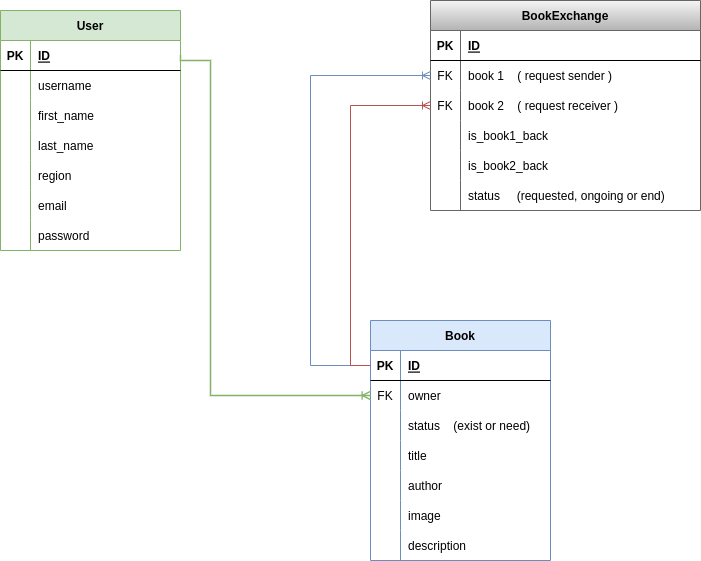

The diagram above was exported from draw.io. Its source (the exported page's mxGraphModel, read from the mxfile embedded in the PNG):
<mxGraphModel dx="1434" dy="775" grid="1" gridSize="10" guides="1" tooltips="1" connect="1" arrows="1" fold="1" page="1" pageScale="1" pageWidth="850" pageHeight="1100" background="#ffffff" math="0" shadow="0">
  <root>
    <mxCell id="0" />
    <mxCell id="1" parent="0" />
    <mxCell id="aaWpcoV8hPV8HI0OSaIq-1" value="User" style="shape=table;startSize=30;container=1;collapsible=1;childLayout=tableLayout;fixedRows=1;rowLines=0;fontStyle=1;align=center;resizeLast=1;fillColor=#d5e8d4;strokeColor=#82b366;" parent="1" vertex="1">
      <mxGeometry x="110" y="360" width="180" height="240" as="geometry" />
    </mxCell>
    <mxCell id="aaWpcoV8hPV8HI0OSaIq-2" value="" style="shape=tableRow;horizontal=0;startSize=0;swimlaneHead=0;swimlaneBody=0;fillColor=none;collapsible=0;dropTarget=0;points=[[0,0.5],[1,0.5]];portConstraint=eastwest;top=0;left=0;right=0;bottom=1;" parent="aaWpcoV8hPV8HI0OSaIq-1" vertex="1">
      <mxGeometry y="30" width="180" height="30" as="geometry" />
    </mxCell>
    <mxCell id="aaWpcoV8hPV8HI0OSaIq-3" value="PK" style="shape=partialRectangle;connectable=0;fillColor=none;top=0;left=0;bottom=0;right=0;fontStyle=1;overflow=hidden;" parent="aaWpcoV8hPV8HI0OSaIq-2" vertex="1">
      <mxGeometry width="30" height="30" as="geometry">
        <mxRectangle width="30" height="30" as="alternateBounds" />
      </mxGeometry>
    </mxCell>
    <mxCell id="aaWpcoV8hPV8HI0OSaIq-4" value="ID" style="shape=partialRectangle;connectable=0;fillColor=none;top=0;left=0;bottom=0;right=0;align=left;spacingLeft=6;fontStyle=5;overflow=hidden;" parent="aaWpcoV8hPV8HI0OSaIq-2" vertex="1">
      <mxGeometry x="30" width="150" height="30" as="geometry">
        <mxRectangle width="150" height="30" as="alternateBounds" />
      </mxGeometry>
    </mxCell>
    <mxCell id="aaWpcoV8hPV8HI0OSaIq-5" value="" style="shape=tableRow;horizontal=0;startSize=0;swimlaneHead=0;swimlaneBody=0;fillColor=none;collapsible=0;dropTarget=0;points=[[0,0.5],[1,0.5]];portConstraint=eastwest;top=0;left=0;right=0;bottom=0;" parent="aaWpcoV8hPV8HI0OSaIq-1" vertex="1">
      <mxGeometry y="60" width="180" height="30" as="geometry" />
    </mxCell>
    <mxCell id="aaWpcoV8hPV8HI0OSaIq-6" value="" style="shape=partialRectangle;connectable=0;fillColor=none;top=0;left=0;bottom=0;right=0;editable=1;overflow=hidden;" parent="aaWpcoV8hPV8HI0OSaIq-5" vertex="1">
      <mxGeometry width="30" height="30" as="geometry">
        <mxRectangle width="30" height="30" as="alternateBounds" />
      </mxGeometry>
    </mxCell>
    <mxCell id="aaWpcoV8hPV8HI0OSaIq-7" value="username" style="shape=partialRectangle;connectable=0;fillColor=none;top=0;left=0;bottom=0;right=0;align=left;spacingLeft=6;overflow=hidden;" parent="aaWpcoV8hPV8HI0OSaIq-5" vertex="1">
      <mxGeometry x="30" width="150" height="30" as="geometry">
        <mxRectangle width="150" height="30" as="alternateBounds" />
      </mxGeometry>
    </mxCell>
    <mxCell id="aaWpcoV8hPV8HI0OSaIq-8" value="" style="shape=tableRow;horizontal=0;startSize=0;swimlaneHead=0;swimlaneBody=0;fillColor=none;collapsible=0;dropTarget=0;points=[[0,0.5],[1,0.5]];portConstraint=eastwest;top=0;left=0;right=0;bottom=0;" parent="aaWpcoV8hPV8HI0OSaIq-1" vertex="1">
      <mxGeometry y="90" width="180" height="30" as="geometry" />
    </mxCell>
    <mxCell id="aaWpcoV8hPV8HI0OSaIq-9" value="" style="shape=partialRectangle;connectable=0;fillColor=none;top=0;left=0;bottom=0;right=0;editable=1;overflow=hidden;" parent="aaWpcoV8hPV8HI0OSaIq-8" vertex="1">
      <mxGeometry width="30" height="30" as="geometry">
        <mxRectangle width="30" height="30" as="alternateBounds" />
      </mxGeometry>
    </mxCell>
    <mxCell id="aaWpcoV8hPV8HI0OSaIq-10" value="first_name" style="shape=partialRectangle;connectable=0;fillColor=none;top=0;left=0;bottom=0;right=0;align=left;spacingLeft=6;overflow=hidden;" parent="aaWpcoV8hPV8HI0OSaIq-8" vertex="1">
      <mxGeometry x="30" width="150" height="30" as="geometry">
        <mxRectangle width="150" height="30" as="alternateBounds" />
      </mxGeometry>
    </mxCell>
    <mxCell id="aaWpcoV8hPV8HI0OSaIq-11" value="" style="shape=tableRow;horizontal=0;startSize=0;swimlaneHead=0;swimlaneBody=0;fillColor=none;collapsible=0;dropTarget=0;points=[[0,0.5],[1,0.5]];portConstraint=eastwest;top=0;left=0;right=0;bottom=0;" parent="aaWpcoV8hPV8HI0OSaIq-1" vertex="1">
      <mxGeometry y="120" width="180" height="30" as="geometry" />
    </mxCell>
    <mxCell id="aaWpcoV8hPV8HI0OSaIq-12" value="" style="shape=partialRectangle;connectable=0;fillColor=none;top=0;left=0;bottom=0;right=0;editable=1;overflow=hidden;" parent="aaWpcoV8hPV8HI0OSaIq-11" vertex="1">
      <mxGeometry width="30" height="30" as="geometry">
        <mxRectangle width="30" height="30" as="alternateBounds" />
      </mxGeometry>
    </mxCell>
    <mxCell id="aaWpcoV8hPV8HI0OSaIq-13" value="last_name" style="shape=partialRectangle;connectable=0;fillColor=none;top=0;left=0;bottom=0;right=0;align=left;spacingLeft=6;overflow=hidden;" parent="aaWpcoV8hPV8HI0OSaIq-11" vertex="1">
      <mxGeometry x="30" width="150" height="30" as="geometry">
        <mxRectangle width="150" height="30" as="alternateBounds" />
      </mxGeometry>
    </mxCell>
    <mxCell id="89Jqo1oxsOhIVT-AmYSH-27" style="shape=tableRow;horizontal=0;startSize=0;swimlaneHead=0;swimlaneBody=0;fillColor=none;collapsible=0;dropTarget=0;points=[[0,0.5],[1,0.5]];portConstraint=eastwest;top=0;left=0;right=0;bottom=0;" parent="aaWpcoV8hPV8HI0OSaIq-1" vertex="1">
      <mxGeometry y="150" width="180" height="30" as="geometry" />
    </mxCell>
    <mxCell id="89Jqo1oxsOhIVT-AmYSH-28" style="shape=partialRectangle;connectable=0;fillColor=none;top=0;left=0;bottom=0;right=0;editable=1;overflow=hidden;" parent="89Jqo1oxsOhIVT-AmYSH-27" vertex="1">
      <mxGeometry width="30" height="30" as="geometry">
        <mxRectangle width="30" height="30" as="alternateBounds" />
      </mxGeometry>
    </mxCell>
    <mxCell id="89Jqo1oxsOhIVT-AmYSH-29" value="region" style="shape=partialRectangle;connectable=0;fillColor=none;top=0;left=0;bottom=0;right=0;align=left;spacingLeft=6;overflow=hidden;" parent="89Jqo1oxsOhIVT-AmYSH-27" vertex="1">
      <mxGeometry x="30" width="150" height="30" as="geometry">
        <mxRectangle width="150" height="30" as="alternateBounds" />
      </mxGeometry>
    </mxCell>
    <mxCell id="89Jqo1oxsOhIVT-AmYSH-1" style="shape=tableRow;horizontal=0;startSize=0;swimlaneHead=0;swimlaneBody=0;fillColor=none;collapsible=0;dropTarget=0;points=[[0,0.5],[1,0.5]];portConstraint=eastwest;top=0;left=0;right=0;bottom=0;" parent="aaWpcoV8hPV8HI0OSaIq-1" vertex="1">
      <mxGeometry y="180" width="180" height="30" as="geometry" />
    </mxCell>
    <mxCell id="89Jqo1oxsOhIVT-AmYSH-2" style="shape=partialRectangle;connectable=0;fillColor=none;top=0;left=0;bottom=0;right=0;editable=1;overflow=hidden;" parent="89Jqo1oxsOhIVT-AmYSH-1" vertex="1">
      <mxGeometry width="30" height="30" as="geometry">
        <mxRectangle width="30" height="30" as="alternateBounds" />
      </mxGeometry>
    </mxCell>
    <mxCell id="89Jqo1oxsOhIVT-AmYSH-3" value="email" style="shape=partialRectangle;connectable=0;fillColor=none;top=0;left=0;bottom=0;right=0;align=left;spacingLeft=6;overflow=hidden;" parent="89Jqo1oxsOhIVT-AmYSH-1" vertex="1">
      <mxGeometry x="30" width="150" height="30" as="geometry">
        <mxRectangle width="150" height="30" as="alternateBounds" />
      </mxGeometry>
    </mxCell>
    <mxCell id="89Jqo1oxsOhIVT-AmYSH-4" style="shape=tableRow;horizontal=0;startSize=0;swimlaneHead=0;swimlaneBody=0;fillColor=none;collapsible=0;dropTarget=0;points=[[0,0.5],[1,0.5]];portConstraint=eastwest;top=0;left=0;right=0;bottom=0;" parent="aaWpcoV8hPV8HI0OSaIq-1" vertex="1">
      <mxGeometry y="210" width="180" height="30" as="geometry" />
    </mxCell>
    <mxCell id="89Jqo1oxsOhIVT-AmYSH-5" style="shape=partialRectangle;connectable=0;fillColor=none;top=0;left=0;bottom=0;right=0;editable=1;overflow=hidden;" parent="89Jqo1oxsOhIVT-AmYSH-4" vertex="1">
      <mxGeometry width="30" height="30" as="geometry">
        <mxRectangle width="30" height="30" as="alternateBounds" />
      </mxGeometry>
    </mxCell>
    <mxCell id="89Jqo1oxsOhIVT-AmYSH-6" value="password" style="shape=partialRectangle;connectable=0;fillColor=none;top=0;left=0;bottom=0;right=0;align=left;spacingLeft=6;overflow=hidden;" parent="89Jqo1oxsOhIVT-AmYSH-4" vertex="1">
      <mxGeometry x="30" width="150" height="30" as="geometry">
        <mxRectangle width="150" height="30" as="alternateBounds" />
      </mxGeometry>
    </mxCell>
    <mxCell id="89Jqo1oxsOhIVT-AmYSH-7" value="Book" style="shape=table;startSize=30;container=1;collapsible=1;childLayout=tableLayout;fixedRows=1;rowLines=0;fontStyle=1;align=center;resizeLast=1;fillColor=#dae8fc;strokeColor=#6c8ebf;" parent="1" vertex="1">
      <mxGeometry x="480" y="670" width="180" height="240" as="geometry" />
    </mxCell>
    <mxCell id="89Jqo1oxsOhIVT-AmYSH-8" value="" style="shape=tableRow;horizontal=0;startSize=0;swimlaneHead=0;swimlaneBody=0;fillColor=none;collapsible=0;dropTarget=0;points=[[0,0.5],[1,0.5]];portConstraint=eastwest;top=0;left=0;right=0;bottom=1;" parent="89Jqo1oxsOhIVT-AmYSH-7" vertex="1">
      <mxGeometry y="30" width="180" height="30" as="geometry" />
    </mxCell>
    <mxCell id="89Jqo1oxsOhIVT-AmYSH-9" value="PK" style="shape=partialRectangle;connectable=0;fillColor=none;top=0;left=0;bottom=0;right=0;fontStyle=1;overflow=hidden;" parent="89Jqo1oxsOhIVT-AmYSH-8" vertex="1">
      <mxGeometry width="30" height="30" as="geometry">
        <mxRectangle width="30" height="30" as="alternateBounds" />
      </mxGeometry>
    </mxCell>
    <mxCell id="89Jqo1oxsOhIVT-AmYSH-10" value="ID" style="shape=partialRectangle;connectable=0;fillColor=none;top=0;left=0;bottom=0;right=0;align=left;spacingLeft=6;fontStyle=5;overflow=hidden;" parent="89Jqo1oxsOhIVT-AmYSH-8" vertex="1">
      <mxGeometry x="30" width="150" height="30" as="geometry">
        <mxRectangle width="150" height="30" as="alternateBounds" />
      </mxGeometry>
    </mxCell>
    <mxCell id="89Jqo1oxsOhIVT-AmYSH-11" value="" style="shape=tableRow;horizontal=0;startSize=0;swimlaneHead=0;swimlaneBody=0;fillColor=none;collapsible=0;dropTarget=0;points=[[0,0.5],[1,0.5]];portConstraint=eastwest;top=0;left=0;right=0;bottom=0;" parent="89Jqo1oxsOhIVT-AmYSH-7" vertex="1">
      <mxGeometry y="60" width="180" height="30" as="geometry" />
    </mxCell>
    <mxCell id="89Jqo1oxsOhIVT-AmYSH-12" value="FK" style="shape=partialRectangle;connectable=0;fillColor=none;top=0;left=0;bottom=0;right=0;editable=1;overflow=hidden;" parent="89Jqo1oxsOhIVT-AmYSH-11" vertex="1">
      <mxGeometry width="30" height="30" as="geometry">
        <mxRectangle width="30" height="30" as="alternateBounds" />
      </mxGeometry>
    </mxCell>
    <mxCell id="89Jqo1oxsOhIVT-AmYSH-13" value="owner" style="shape=partialRectangle;connectable=0;fillColor=none;top=0;left=0;bottom=0;right=0;align=left;spacingLeft=6;overflow=hidden;" parent="89Jqo1oxsOhIVT-AmYSH-11" vertex="1">
      <mxGeometry x="30" width="150" height="30" as="geometry">
        <mxRectangle width="150" height="30" as="alternateBounds" />
      </mxGeometry>
    </mxCell>
    <mxCell id="89Jqo1oxsOhIVT-AmYSH-30" style="shape=tableRow;horizontal=0;startSize=0;swimlaneHead=0;swimlaneBody=0;fillColor=none;collapsible=0;dropTarget=0;points=[[0,0.5],[1,0.5]];portConstraint=eastwest;top=0;left=0;right=0;bottom=0;" parent="89Jqo1oxsOhIVT-AmYSH-7" vertex="1">
      <mxGeometry y="90" width="180" height="30" as="geometry" />
    </mxCell>
    <mxCell id="89Jqo1oxsOhIVT-AmYSH-31" style="shape=partialRectangle;connectable=0;fillColor=none;top=0;left=0;bottom=0;right=0;editable=1;overflow=hidden;" parent="89Jqo1oxsOhIVT-AmYSH-30" vertex="1">
      <mxGeometry width="30" height="30" as="geometry">
        <mxRectangle width="30" height="30" as="alternateBounds" />
      </mxGeometry>
    </mxCell>
    <mxCell id="89Jqo1oxsOhIVT-AmYSH-32" value="status    (exist or need)" style="shape=partialRectangle;connectable=0;fillColor=none;top=0;left=0;bottom=0;right=0;align=left;spacingLeft=6;overflow=hidden;" parent="89Jqo1oxsOhIVT-AmYSH-30" vertex="1">
      <mxGeometry x="30" width="150" height="30" as="geometry">
        <mxRectangle width="150" height="30" as="alternateBounds" />
      </mxGeometry>
    </mxCell>
    <mxCell id="89Jqo1oxsOhIVT-AmYSH-14" value="" style="shape=tableRow;horizontal=0;startSize=0;swimlaneHead=0;swimlaneBody=0;fillColor=none;collapsible=0;dropTarget=0;points=[[0,0.5],[1,0.5]];portConstraint=eastwest;top=0;left=0;right=0;bottom=0;" parent="89Jqo1oxsOhIVT-AmYSH-7" vertex="1">
      <mxGeometry y="120" width="180" height="30" as="geometry" />
    </mxCell>
    <mxCell id="89Jqo1oxsOhIVT-AmYSH-15" value="" style="shape=partialRectangle;connectable=0;fillColor=none;top=0;left=0;bottom=0;right=0;editable=1;overflow=hidden;" parent="89Jqo1oxsOhIVT-AmYSH-14" vertex="1">
      <mxGeometry width="30" height="30" as="geometry">
        <mxRectangle width="30" height="30" as="alternateBounds" />
      </mxGeometry>
    </mxCell>
    <mxCell id="89Jqo1oxsOhIVT-AmYSH-16" value="title" style="shape=partialRectangle;connectable=0;fillColor=none;top=0;left=0;bottom=0;right=0;align=left;spacingLeft=6;overflow=hidden;" parent="89Jqo1oxsOhIVT-AmYSH-14" vertex="1">
      <mxGeometry x="30" width="150" height="30" as="geometry">
        <mxRectangle width="150" height="30" as="alternateBounds" />
      </mxGeometry>
    </mxCell>
    <mxCell id="89Jqo1oxsOhIVT-AmYSH-17" value="" style="shape=tableRow;horizontal=0;startSize=0;swimlaneHead=0;swimlaneBody=0;fillColor=none;collapsible=0;dropTarget=0;points=[[0,0.5],[1,0.5]];portConstraint=eastwest;top=0;left=0;right=0;bottom=0;" parent="89Jqo1oxsOhIVT-AmYSH-7" vertex="1">
      <mxGeometry y="150" width="180" height="30" as="geometry" />
    </mxCell>
    <mxCell id="89Jqo1oxsOhIVT-AmYSH-18" value="" style="shape=partialRectangle;connectable=0;fillColor=none;top=0;left=0;bottom=0;right=0;editable=1;overflow=hidden;" parent="89Jqo1oxsOhIVT-AmYSH-17" vertex="1">
      <mxGeometry width="30" height="30" as="geometry">
        <mxRectangle width="30" height="30" as="alternateBounds" />
      </mxGeometry>
    </mxCell>
    <mxCell id="89Jqo1oxsOhIVT-AmYSH-19" value="author" style="shape=partialRectangle;connectable=0;fillColor=none;top=0;left=0;bottom=0;right=0;align=left;spacingLeft=6;overflow=hidden;" parent="89Jqo1oxsOhIVT-AmYSH-17" vertex="1">
      <mxGeometry x="30" width="150" height="30" as="geometry">
        <mxRectangle width="150" height="30" as="alternateBounds" />
      </mxGeometry>
    </mxCell>
    <mxCell id="89Jqo1oxsOhIVT-AmYSH-21" style="shape=tableRow;horizontal=0;startSize=0;swimlaneHead=0;swimlaneBody=0;fillColor=none;collapsible=0;dropTarget=0;points=[[0,0.5],[1,0.5]];portConstraint=eastwest;top=0;left=0;right=0;bottom=0;" parent="89Jqo1oxsOhIVT-AmYSH-7" vertex="1">
      <mxGeometry y="180" width="180" height="30" as="geometry" />
    </mxCell>
    <mxCell id="89Jqo1oxsOhIVT-AmYSH-22" style="shape=partialRectangle;connectable=0;fillColor=none;top=0;left=0;bottom=0;right=0;editable=1;overflow=hidden;" parent="89Jqo1oxsOhIVT-AmYSH-21" vertex="1">
      <mxGeometry width="30" height="30" as="geometry">
        <mxRectangle width="30" height="30" as="alternateBounds" />
      </mxGeometry>
    </mxCell>
    <mxCell id="89Jqo1oxsOhIVT-AmYSH-23" value="image" style="shape=partialRectangle;connectable=0;fillColor=none;top=0;left=0;bottom=0;right=0;align=left;spacingLeft=6;overflow=hidden;" parent="89Jqo1oxsOhIVT-AmYSH-21" vertex="1">
      <mxGeometry x="30" width="150" height="30" as="geometry">
        <mxRectangle width="150" height="30" as="alternateBounds" />
      </mxGeometry>
    </mxCell>
    <mxCell id="89Jqo1oxsOhIVT-AmYSH-24" style="shape=tableRow;horizontal=0;startSize=0;swimlaneHead=0;swimlaneBody=0;fillColor=none;collapsible=0;dropTarget=0;points=[[0,0.5],[1,0.5]];portConstraint=eastwest;top=0;left=0;right=0;bottom=0;" parent="89Jqo1oxsOhIVT-AmYSH-7" vertex="1">
      <mxGeometry y="210" width="180" height="30" as="geometry" />
    </mxCell>
    <mxCell id="89Jqo1oxsOhIVT-AmYSH-25" style="shape=partialRectangle;connectable=0;fillColor=none;top=0;left=0;bottom=0;right=0;editable=1;overflow=hidden;" parent="89Jqo1oxsOhIVT-AmYSH-24" vertex="1">
      <mxGeometry width="30" height="30" as="geometry">
        <mxRectangle width="30" height="30" as="alternateBounds" />
      </mxGeometry>
    </mxCell>
    <mxCell id="89Jqo1oxsOhIVT-AmYSH-26" value="description" style="shape=partialRectangle;connectable=0;fillColor=none;top=0;left=0;bottom=0;right=0;align=left;spacingLeft=6;overflow=hidden;" parent="89Jqo1oxsOhIVT-AmYSH-24" vertex="1">
      <mxGeometry x="30" width="150" height="30" as="geometry">
        <mxRectangle width="150" height="30" as="alternateBounds" />
      </mxGeometry>
    </mxCell>
    <mxCell id="89Jqo1oxsOhIVT-AmYSH-20" value="" style="edgeStyle=orthogonalEdgeStyle;fontSize=12;html=1;endArrow=ERoneToMany;rounded=0;exitX=1;exitY=0.5;exitDx=0;exitDy=0;fillColor=#d5e8d4;strokeColor=#82b366;strokeWidth=1.3;" parent="1" source="aaWpcoV8hPV8HI0OSaIq-2" target="89Jqo1oxsOhIVT-AmYSH-11" edge="1">
      <mxGeometry width="100" height="100" relative="1" as="geometry">
        <mxPoint x="360" y="680" as="sourcePoint" />
        <mxPoint x="460" y="580" as="targetPoint" />
        <Array as="points">
          <mxPoint x="290" y="410" />
          <mxPoint x="320" y="410" />
          <mxPoint x="320" y="745" />
        </Array>
      </mxGeometry>
    </mxCell>
    <mxCell id="89Jqo1oxsOhIVT-AmYSH-33" value="BookExchange" style="shape=table;startSize=30;container=1;collapsible=1;childLayout=tableLayout;fixedRows=1;rowLines=0;fontStyle=1;align=center;resizeLast=1;fillColor=#f5f5f5;gradientColor=#b3b3b3;strokeColor=#666666;" parent="1" vertex="1">
      <mxGeometry x="540" y="350" width="270" height="210" as="geometry" />
    </mxCell>
    <mxCell id="89Jqo1oxsOhIVT-AmYSH-34" value="" style="shape=tableRow;horizontal=0;startSize=0;swimlaneHead=0;swimlaneBody=0;fillColor=none;collapsible=0;dropTarget=0;points=[[0,0.5],[1,0.5]];portConstraint=eastwest;top=0;left=0;right=0;bottom=1;" parent="89Jqo1oxsOhIVT-AmYSH-33" vertex="1">
      <mxGeometry y="30" width="270" height="30" as="geometry" />
    </mxCell>
    <mxCell id="89Jqo1oxsOhIVT-AmYSH-35" value="PK" style="shape=partialRectangle;connectable=0;fillColor=none;top=0;left=0;bottom=0;right=0;fontStyle=1;overflow=hidden;" parent="89Jqo1oxsOhIVT-AmYSH-34" vertex="1">
      <mxGeometry width="30" height="30" as="geometry">
        <mxRectangle width="30" height="30" as="alternateBounds" />
      </mxGeometry>
    </mxCell>
    <mxCell id="89Jqo1oxsOhIVT-AmYSH-36" value="ID" style="shape=partialRectangle;connectable=0;fillColor=none;top=0;left=0;bottom=0;right=0;align=left;spacingLeft=6;fontStyle=5;overflow=hidden;" parent="89Jqo1oxsOhIVT-AmYSH-34" vertex="1">
      <mxGeometry x="30" width="240" height="30" as="geometry">
        <mxRectangle width="240" height="30" as="alternateBounds" />
      </mxGeometry>
    </mxCell>
    <mxCell id="89Jqo1oxsOhIVT-AmYSH-37" value="" style="shape=tableRow;horizontal=0;startSize=0;swimlaneHead=0;swimlaneBody=0;fillColor=none;collapsible=0;dropTarget=0;points=[[0,0.5],[1,0.5]];portConstraint=eastwest;top=0;left=0;right=0;bottom=0;" parent="89Jqo1oxsOhIVT-AmYSH-33" vertex="1">
      <mxGeometry y="60" width="270" height="30" as="geometry" />
    </mxCell>
    <mxCell id="89Jqo1oxsOhIVT-AmYSH-38" value="FK" style="shape=partialRectangle;connectable=0;fillColor=none;top=0;left=0;bottom=0;right=0;editable=1;overflow=hidden;" parent="89Jqo1oxsOhIVT-AmYSH-37" vertex="1">
      <mxGeometry width="30" height="30" as="geometry">
        <mxRectangle width="30" height="30" as="alternateBounds" />
      </mxGeometry>
    </mxCell>
    <mxCell id="89Jqo1oxsOhIVT-AmYSH-39" value="book 1    ( request sender )" style="shape=partialRectangle;connectable=0;fillColor=none;top=0;left=0;bottom=0;right=0;align=left;spacingLeft=6;overflow=hidden;" parent="89Jqo1oxsOhIVT-AmYSH-37" vertex="1">
      <mxGeometry x="30" width="240" height="30" as="geometry">
        <mxRectangle width="240" height="30" as="alternateBounds" />
      </mxGeometry>
    </mxCell>
    <mxCell id="89Jqo1oxsOhIVT-AmYSH-40" value="" style="shape=tableRow;horizontal=0;startSize=0;swimlaneHead=0;swimlaneBody=0;fillColor=none;collapsible=0;dropTarget=0;points=[[0,0.5],[1,0.5]];portConstraint=eastwest;top=0;left=0;right=0;bottom=0;" parent="89Jqo1oxsOhIVT-AmYSH-33" vertex="1">
      <mxGeometry y="90" width="270" height="30" as="geometry" />
    </mxCell>
    <mxCell id="89Jqo1oxsOhIVT-AmYSH-41" value="FK" style="shape=partialRectangle;connectable=0;fillColor=none;top=0;left=0;bottom=0;right=0;editable=1;overflow=hidden;" parent="89Jqo1oxsOhIVT-AmYSH-40" vertex="1">
      <mxGeometry width="30" height="30" as="geometry">
        <mxRectangle width="30" height="30" as="alternateBounds" />
      </mxGeometry>
    </mxCell>
    <mxCell id="89Jqo1oxsOhIVT-AmYSH-42" value="book 2    ( request receiver )" style="shape=partialRectangle;connectable=0;fillColor=none;top=0;left=0;bottom=0;right=0;align=left;spacingLeft=6;overflow=hidden;" parent="89Jqo1oxsOhIVT-AmYSH-40" vertex="1">
      <mxGeometry x="30" width="240" height="30" as="geometry">
        <mxRectangle width="240" height="30" as="alternateBounds" />
      </mxGeometry>
    </mxCell>
    <mxCell id="89Jqo1oxsOhIVT-AmYSH-76" style="shape=tableRow;horizontal=0;startSize=0;swimlaneHead=0;swimlaneBody=0;fillColor=none;collapsible=0;dropTarget=0;points=[[0,0.5],[1,0.5]];portConstraint=eastwest;top=0;left=0;right=0;bottom=0;" parent="89Jqo1oxsOhIVT-AmYSH-33" vertex="1">
      <mxGeometry y="120" width="270" height="30" as="geometry" />
    </mxCell>
    <mxCell id="89Jqo1oxsOhIVT-AmYSH-77" style="shape=partialRectangle;connectable=0;fillColor=none;top=0;left=0;bottom=0;right=0;editable=1;overflow=hidden;" parent="89Jqo1oxsOhIVT-AmYSH-76" vertex="1">
      <mxGeometry width="30" height="30" as="geometry">
        <mxRectangle width="30" height="30" as="alternateBounds" />
      </mxGeometry>
    </mxCell>
    <mxCell id="89Jqo1oxsOhIVT-AmYSH-78" value="is_book1_back" style="shape=partialRectangle;connectable=0;fillColor=none;top=0;left=0;bottom=0;right=0;align=left;spacingLeft=6;overflow=hidden;" parent="89Jqo1oxsOhIVT-AmYSH-76" vertex="1">
      <mxGeometry x="30" width="240" height="30" as="geometry">
        <mxRectangle width="240" height="30" as="alternateBounds" />
      </mxGeometry>
    </mxCell>
    <mxCell id="89Jqo1oxsOhIVT-AmYSH-73" style="shape=tableRow;horizontal=0;startSize=0;swimlaneHead=0;swimlaneBody=0;fillColor=none;collapsible=0;dropTarget=0;points=[[0,0.5],[1,0.5]];portConstraint=eastwest;top=0;left=0;right=0;bottom=0;" parent="89Jqo1oxsOhIVT-AmYSH-33" vertex="1">
      <mxGeometry y="150" width="270" height="30" as="geometry" />
    </mxCell>
    <mxCell id="89Jqo1oxsOhIVT-AmYSH-74" style="shape=partialRectangle;connectable=0;fillColor=none;top=0;left=0;bottom=0;right=0;editable=1;overflow=hidden;" parent="89Jqo1oxsOhIVT-AmYSH-73" vertex="1">
      <mxGeometry width="30" height="30" as="geometry">
        <mxRectangle width="30" height="30" as="alternateBounds" />
      </mxGeometry>
    </mxCell>
    <mxCell id="89Jqo1oxsOhIVT-AmYSH-75" value="is_book2_back" style="shape=partialRectangle;connectable=0;fillColor=none;top=0;left=0;bottom=0;right=0;align=left;spacingLeft=6;overflow=hidden;" parent="89Jqo1oxsOhIVT-AmYSH-73" vertex="1">
      <mxGeometry x="30" width="240" height="30" as="geometry">
        <mxRectangle width="240" height="30" as="alternateBounds" />
      </mxGeometry>
    </mxCell>
    <mxCell id="89Jqo1oxsOhIVT-AmYSH-46" style="shape=tableRow;horizontal=0;startSize=0;swimlaneHead=0;swimlaneBody=0;fillColor=none;collapsible=0;dropTarget=0;points=[[0,0.5],[1,0.5]];portConstraint=eastwest;top=0;left=0;right=0;bottom=0;" parent="89Jqo1oxsOhIVT-AmYSH-33" vertex="1">
      <mxGeometry y="180" width="270" height="30" as="geometry" />
    </mxCell>
    <mxCell id="89Jqo1oxsOhIVT-AmYSH-47" style="shape=partialRectangle;connectable=0;fillColor=none;top=0;left=0;bottom=0;right=0;editable=1;overflow=hidden;" parent="89Jqo1oxsOhIVT-AmYSH-46" vertex="1">
      <mxGeometry width="30" height="30" as="geometry">
        <mxRectangle width="30" height="30" as="alternateBounds" />
      </mxGeometry>
    </mxCell>
    <mxCell id="89Jqo1oxsOhIVT-AmYSH-48" value="status     (requested, ongoing or end)" style="shape=partialRectangle;connectable=0;fillColor=none;top=0;left=0;bottom=0;right=0;align=left;spacingLeft=6;overflow=hidden;" parent="89Jqo1oxsOhIVT-AmYSH-46" vertex="1">
      <mxGeometry x="30" width="240" height="30" as="geometry">
        <mxRectangle width="240" height="30" as="alternateBounds" />
      </mxGeometry>
    </mxCell>
    <mxCell id="89Jqo1oxsOhIVT-AmYSH-49" value="" style="fontSize=12;html=1;endArrow=ERoneToMany;rounded=0;entryX=0;entryY=0.5;entryDx=0;entryDy=0;exitX=0;exitY=0.5;exitDx=0;exitDy=0;edgeStyle=orthogonalEdgeStyle;fillColor=#dae8fc;strokeColor=#6c8ebf;" parent="1" source="89Jqo1oxsOhIVT-AmYSH-8" target="89Jqo1oxsOhIVT-AmYSH-37" edge="1">
      <mxGeometry width="100" height="100" relative="1" as="geometry">
        <mxPoint x="200" y="830" as="sourcePoint" />
        <mxPoint x="380" y="545" as="targetPoint" />
        <Array as="points">
          <mxPoint x="420" y="715" />
          <mxPoint x="420" y="425" />
        </Array>
      </mxGeometry>
    </mxCell>
    <mxCell id="89Jqo1oxsOhIVT-AmYSH-50" value="" style="fontSize=12;html=1;endArrow=ERoneToMany;rounded=0;exitX=0;exitY=0.5;exitDx=0;exitDy=0;entryX=0;entryY=0.5;entryDx=0;entryDy=0;edgeStyle=orthogonalEdgeStyle;fillColor=#f8cecc;strokeColor=#b85450;" parent="1" source="89Jqo1oxsOhIVT-AmYSH-8" target="89Jqo1oxsOhIVT-AmYSH-40" edge="1">
      <mxGeometry width="100" height="100" relative="1" as="geometry">
        <mxPoint x="320" y="580" as="sourcePoint" />
        <mxPoint x="420" y="480" as="targetPoint" />
        <Array as="points">
          <mxPoint x="460" y="715" />
          <mxPoint x="460" y="455" />
        </Array>
      </mxGeometry>
    </mxCell>
  </root>
</mxGraphModel>